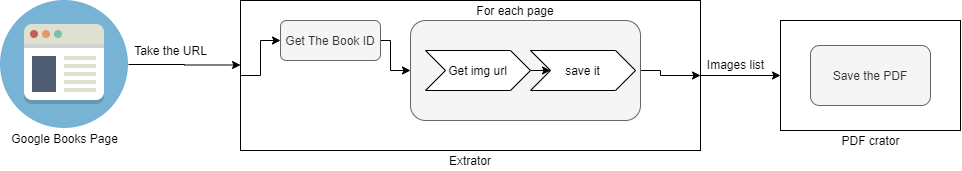

The diagram above was exported from draw.io. Its source (the exported page's mxGraphModel, read from the mxfile embedded in the PNG):
<mxGraphModel dx="2170" dy="1220" grid="1" gridSize="10" guides="1" tooltips="1" connect="1" arrows="1" fold="1" page="1" pageScale="1" pageWidth="827" pageHeight="1169" math="0" shadow="0">
  <root>
    <mxCell id="0" />
    <mxCell id="1" parent="0" />
    <mxCell id="gx6u3AsVyDsFmrUMR02E-19" style="edgeStyle=orthogonalEdgeStyle;rounded=0;orthogonalLoop=1;jettySize=auto;html=1;exitX=1;exitY=0.5;exitDx=0;exitDy=0;entryX=0;entryY=0.5;entryDx=0;entryDy=0;" edge="1" parent="1" source="gx6u3AsVyDsFmrUMR02E-3" target="gx6u3AsVyDsFmrUMR02E-17">
      <mxGeometry relative="1" as="geometry" />
    </mxCell>
    <mxCell id="gx6u3AsVyDsFmrUMR02E-3" value="" style="rounded=0;whiteSpace=wrap;html=1;" vertex="1" parent="1">
      <mxGeometry x="570" y="330" width="460" height="150" as="geometry" />
    </mxCell>
    <mxCell id="gx6u3AsVyDsFmrUMR02E-4" style="edgeStyle=orthogonalEdgeStyle;rounded=0;orthogonalLoop=1;jettySize=auto;html=1;exitX=1;exitY=0.5;exitDx=0;exitDy=0;entryX=0;entryY=0.43;entryDx=0;entryDy=0;entryPerimeter=0;" edge="1" parent="1" source="gx6u3AsVyDsFmrUMR02E-1" target="gx6u3AsVyDsFmrUMR02E-3">
      <mxGeometry relative="1" as="geometry" />
    </mxCell>
    <mxCell id="gx6u3AsVyDsFmrUMR02E-1" value="" style="shape=image;html=1;verticalAlign=top;verticalLabelPosition=bottom;labelBackgroundColor=#ffffff;imageAspect=0;aspect=fixed;image=https://cdn2.iconfinder.com/data/icons/circle-icons-1/64/browser-128.png" vertex="1" parent="1">
      <mxGeometry x="330" y="330" width="128" height="128" as="geometry" />
    </mxCell>
    <mxCell id="gx6u3AsVyDsFmrUMR02E-2" value="Google Books Page" style="text;html=1;align=center;verticalAlign=middle;resizable=0;points=[];autosize=1;" vertex="1" parent="1">
      <mxGeometry x="334" y="458" width="120" height="20" as="geometry" />
    </mxCell>
    <mxCell id="gx6u3AsVyDsFmrUMR02E-5" value="Take the URL" style="text;html=1;align=center;verticalAlign=middle;resizable=0;points=[];autosize=1;" vertex="1" parent="1">
      <mxGeometry x="455" y="370" width="90" height="20" as="geometry" />
    </mxCell>
    <mxCell id="gx6u3AsVyDsFmrUMR02E-10" style="edgeStyle=orthogonalEdgeStyle;rounded=0;orthogonalLoop=1;jettySize=auto;html=1;exitX=1;exitY=0.5;exitDx=0;exitDy=0;entryX=0;entryY=0.5;entryDx=0;entryDy=0;" edge="1" parent="1" source="gx6u3AsVyDsFmrUMR02E-6" target="gx6u3AsVyDsFmrUMR02E-8">
      <mxGeometry relative="1" as="geometry">
        <Array as="points">
          <mxPoint x="720" y="370" />
          <mxPoint x="720" y="400" />
        </Array>
      </mxGeometry>
    </mxCell>
    <mxCell id="gx6u3AsVyDsFmrUMR02E-6" value="Get The Book ID" style="rounded=1;whiteSpace=wrap;html=1;fillColor=#f5f5f5;strokeColor=#666666;fontColor=#333333;" vertex="1" parent="1">
      <mxGeometry x="610" y="350" width="100" height="40" as="geometry" />
    </mxCell>
    <mxCell id="gx6u3AsVyDsFmrUMR02E-7" style="edgeStyle=orthogonalEdgeStyle;rounded=0;orthogonalLoop=1;jettySize=auto;html=1;exitX=0;exitY=0.5;exitDx=0;exitDy=0;entryX=0;entryY=0.5;entryDx=0;entryDy=0;" edge="1" parent="1" source="gx6u3AsVyDsFmrUMR02E-3" target="gx6u3AsVyDsFmrUMR02E-6">
      <mxGeometry relative="1" as="geometry">
        <Array as="points">
          <mxPoint x="590" y="405" />
          <mxPoint x="590" y="370" />
        </Array>
      </mxGeometry>
    </mxCell>
    <mxCell id="gx6u3AsVyDsFmrUMR02E-16" style="edgeStyle=orthogonalEdgeStyle;rounded=0;orthogonalLoop=1;jettySize=auto;html=1;exitX=1;exitY=0.5;exitDx=0;exitDy=0;entryX=1;entryY=0.5;entryDx=0;entryDy=0;" edge="1" parent="1" source="gx6u3AsVyDsFmrUMR02E-8" target="gx6u3AsVyDsFmrUMR02E-3">
      <mxGeometry relative="1" as="geometry">
        <Array as="points">
          <mxPoint x="990" y="400" />
          <mxPoint x="990" y="405" />
        </Array>
      </mxGeometry>
    </mxCell>
    <mxCell id="gx6u3AsVyDsFmrUMR02E-8" value="" style="rounded=1;whiteSpace=wrap;html=1;fillColor=#f5f5f5;strokeColor=#666666;fontColor=#333333;" vertex="1" parent="1">
      <mxGeometry x="740" y="350" width="230" height="100" as="geometry" />
    </mxCell>
    <mxCell id="gx6u3AsVyDsFmrUMR02E-9" value="For each page" style="text;html=1;strokeColor=none;fillColor=none;align=center;verticalAlign=middle;whiteSpace=wrap;rounded=0;" vertex="1" parent="1">
      <mxGeometry x="795" y="330" width="100" height="20" as="geometry" />
    </mxCell>
    <mxCell id="gx6u3AsVyDsFmrUMR02E-11" value="Extrator" style="text;html=1;strokeColor=none;fillColor=none;align=center;verticalAlign=middle;whiteSpace=wrap;rounded=0;" vertex="1" parent="1">
      <mxGeometry x="780" y="480" width="40" height="20" as="geometry" />
    </mxCell>
    <mxCell id="gx6u3AsVyDsFmrUMR02E-14" style="edgeStyle=orthogonalEdgeStyle;rounded=0;orthogonalLoop=1;jettySize=auto;html=1;exitX=1;exitY=0.5;exitDx=0;exitDy=0;entryX=0;entryY=0.5;entryDx=0;entryDy=0;" edge="1" parent="1" source="gx6u3AsVyDsFmrUMR02E-12" target="gx6u3AsVyDsFmrUMR02E-13">
      <mxGeometry relative="1" as="geometry" />
    </mxCell>
    <mxCell id="gx6u3AsVyDsFmrUMR02E-12" value="Get img url" style="shape=step;perimeter=stepPerimeter;whiteSpace=wrap;html=1;fixedSize=1;" vertex="1" parent="1">
      <mxGeometry x="755" y="380" width="105" height="40" as="geometry" />
    </mxCell>
    <mxCell id="gx6u3AsVyDsFmrUMR02E-13" value="save it" style="shape=step;perimeter=stepPerimeter;whiteSpace=wrap;html=1;fixedSize=1;" vertex="1" parent="1">
      <mxGeometry x="860" y="380" width="105" height="40" as="geometry" />
    </mxCell>
    <mxCell id="gx6u3AsVyDsFmrUMR02E-17" value="" style="rounded=0;whiteSpace=wrap;html=1;" vertex="1" parent="1">
      <mxGeometry x="1110" y="350" width="180" height="110" as="geometry" />
    </mxCell>
    <mxCell id="gx6u3AsVyDsFmrUMR02E-18" value="PDF crator" style="text;html=1;align=center;verticalAlign=middle;resizable=0;points=[];autosize=1;" vertex="1" parent="1">
      <mxGeometry x="1165" y="460" width="70" height="20" as="geometry" />
    </mxCell>
    <mxCell id="gx6u3AsVyDsFmrUMR02E-20" value="Images list" style="text;html=1;align=center;verticalAlign=middle;resizable=0;points=[];autosize=1;" vertex="1" parent="1">
      <mxGeometry x="1030" y="384" width="70" height="20" as="geometry" />
    </mxCell>
    <mxCell id="gx6u3AsVyDsFmrUMR02E-21" value="Save the PDF" style="rounded=1;whiteSpace=wrap;html=1;fillColor=#f5f5f5;strokeColor=#666666;fontColor=#333333;" vertex="1" parent="1">
      <mxGeometry x="1140" y="375" width="120" height="60" as="geometry" />
    </mxCell>
  </root>
</mxGraphModel>